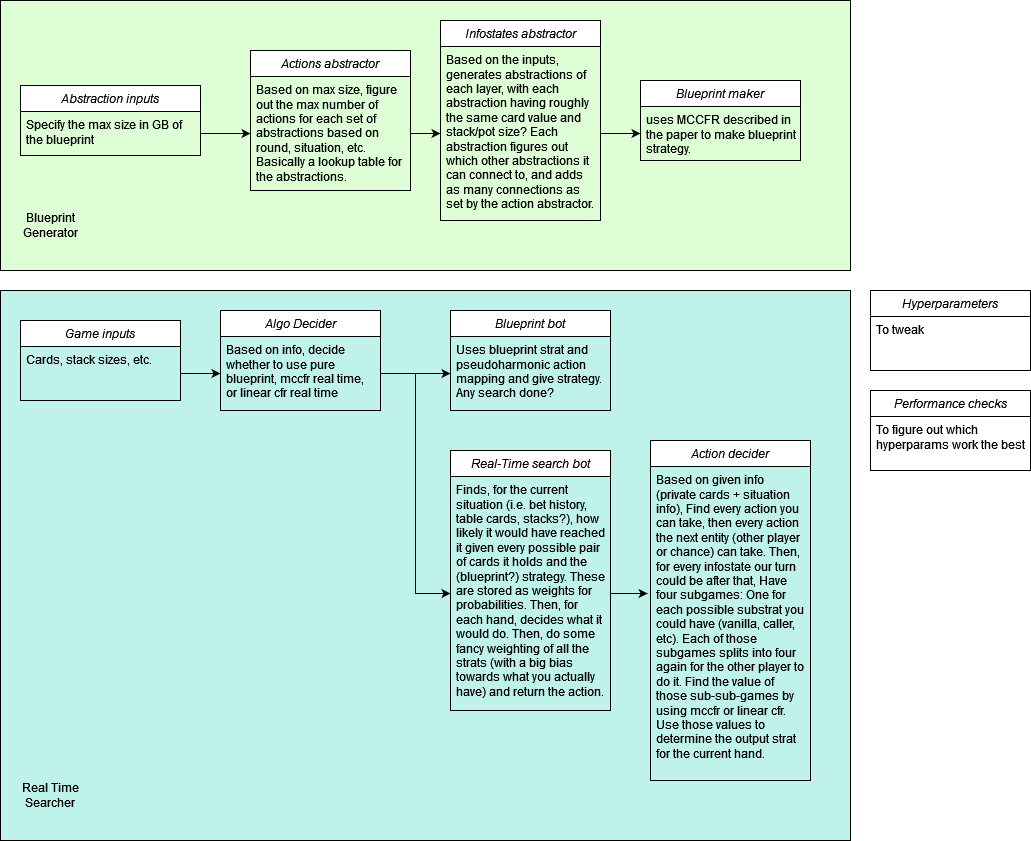

The diagram above was exported from draw.io. Its source (the exported page's mxGraphModel, read from the mxfile embedded in the PNG):
<mxGraphModel dx="1900" dy="603" grid="1" gridSize="10" guides="1" tooltips="1" connect="1" arrows="1" fold="1" page="0" pageScale="1" pageWidth="827" pageHeight="1169" math="0" shadow="0">
  <root>
    <mxCell id="WIyWlLk6GJQsqaUBKTNV-0" />
    <mxCell id="WIyWlLk6GJQsqaUBKTNV-1" parent="WIyWlLk6GJQsqaUBKTNV-0" />
    <mxCell id="MzwAiXYQu6hKlOkXHrLH-25" value="" style="rounded=0;whiteSpace=wrap;html=1;fillColor=#BFF2EA;" vertex="1" parent="WIyWlLk6GJQsqaUBKTNV-1">
      <mxGeometry x="-20" y="380" width="850" height="550" as="geometry" />
    </mxCell>
    <mxCell id="MzwAiXYQu6hKlOkXHrLH-10" value="" style="rounded=0;whiteSpace=wrap;html=1;fillColor=#DEFFD6;" vertex="1" parent="WIyWlLk6GJQsqaUBKTNV-1">
      <mxGeometry x="-20" y="90" width="850" height="270" as="geometry" />
    </mxCell>
    <mxCell id="zkfFHV4jXpPFQw0GAbJ--0" value="Infostates abstractor" style="swimlane;fontStyle=2;align=center;verticalAlign=top;childLayout=stackLayout;horizontal=1;startSize=26;horizontalStack=0;resizeParent=1;resizeLast=0;collapsible=1;marginBottom=0;rounded=0;shadow=0;strokeWidth=1;" parent="WIyWlLk6GJQsqaUBKTNV-1" vertex="1">
      <mxGeometry x="420" y="110" width="160" height="200" as="geometry">
        <mxRectangle x="230" y="140" width="160" height="26" as="alternateBounds" />
      </mxGeometry>
    </mxCell>
    <mxCell id="zkfFHV4jXpPFQw0GAbJ--1" value="Based on the inputs, generates abstractions of each layer, with each abstraction having roughly the same card value and stack/pot size? Each abstraction figures out which other abstractions it can connect to, and adds as many connections as set by the action abstractor. &#10;" style="text;align=left;verticalAlign=top;spacingLeft=4;spacingRight=4;overflow=hidden;rotatable=0;points=[[0,0.5],[1,0.5]];portConstraint=eastwest;whiteSpace=wrap;" parent="zkfFHV4jXpPFQw0GAbJ--0" vertex="1">
      <mxGeometry y="26" width="160" height="174" as="geometry" />
    </mxCell>
    <mxCell id="MzwAiXYQu6hKlOkXHrLH-0" value="Abstraction inputs" style="swimlane;fontStyle=2;align=center;verticalAlign=top;childLayout=stackLayout;horizontal=1;startSize=26;horizontalStack=0;resizeParent=1;resizeLast=0;collapsible=1;marginBottom=0;rounded=0;shadow=0;strokeWidth=1;" vertex="1" parent="WIyWlLk6GJQsqaUBKTNV-1">
      <mxGeometry y="175" width="180" height="70" as="geometry">
        <mxRectangle x="230" y="140" width="160" height="26" as="alternateBounds" />
      </mxGeometry>
    </mxCell>
    <mxCell id="MzwAiXYQu6hKlOkXHrLH-1" value="Specify the max size in GB of the blueprint" style="text;align=left;verticalAlign=top;spacingLeft=4;spacingRight=4;overflow=hidden;rotatable=0;points=[[0,0.5],[1,0.5]];portConstraint=eastwest;whiteSpace=wrap;" vertex="1" parent="MzwAiXYQu6hKlOkXHrLH-0">
      <mxGeometry y="26" width="180" height="44" as="geometry" />
    </mxCell>
    <mxCell id="MzwAiXYQu6hKlOkXHrLH-4" value="Actions abstractor" style="swimlane;fontStyle=2;align=center;verticalAlign=top;childLayout=stackLayout;horizontal=1;startSize=26;horizontalStack=0;resizeParent=1;resizeLast=0;collapsible=1;marginBottom=0;rounded=0;shadow=0;strokeWidth=1;" vertex="1" parent="WIyWlLk6GJQsqaUBKTNV-1">
      <mxGeometry x="230" y="140" width="160" height="140" as="geometry">
        <mxRectangle x="230" y="140" width="160" height="26" as="alternateBounds" />
      </mxGeometry>
    </mxCell>
    <mxCell id="MzwAiXYQu6hKlOkXHrLH-5" value="Based on max size, figure out the max number of actions for each set of abstractions based on round, situation, etc. Basically a lookup table for the abstractions." style="text;align=left;verticalAlign=top;spacingLeft=4;spacingRight=4;overflow=hidden;rotatable=0;points=[[0,0.5],[1,0.5]];portConstraint=eastwest;whiteSpace=wrap;" vertex="1" parent="MzwAiXYQu6hKlOkXHrLH-4">
      <mxGeometry y="26" width="160" height="114" as="geometry" />
    </mxCell>
    <mxCell id="MzwAiXYQu6hKlOkXHrLH-6" value="Game inputs" style="swimlane;fontStyle=2;align=center;verticalAlign=top;childLayout=stackLayout;horizontal=1;startSize=26;horizontalStack=0;resizeParent=1;resizeLast=0;collapsible=1;marginBottom=0;rounded=0;shadow=0;strokeWidth=1;" vertex="1" parent="WIyWlLk6GJQsqaUBKTNV-1">
      <mxGeometry y="410" width="160" height="80" as="geometry">
        <mxRectangle x="230" y="140" width="160" height="26" as="alternateBounds" />
      </mxGeometry>
    </mxCell>
    <mxCell id="MzwAiXYQu6hKlOkXHrLH-7" value="Cards, stack sizes, etc. " style="text;align=left;verticalAlign=top;spacingLeft=4;spacingRight=4;overflow=hidden;rotatable=0;points=[[0,0.5],[1,0.5]];portConstraint=eastwest;whiteSpace=wrap;" vertex="1" parent="MzwAiXYQu6hKlOkXHrLH-6">
      <mxGeometry y="26" width="160" height="54" as="geometry" />
    </mxCell>
    <mxCell id="MzwAiXYQu6hKlOkXHrLH-8" value="Blueprint maker" style="swimlane;fontStyle=2;align=center;verticalAlign=top;childLayout=stackLayout;horizontal=1;startSize=26;horizontalStack=0;resizeParent=1;resizeLast=0;collapsible=1;marginBottom=0;rounded=0;shadow=0;strokeWidth=1;" vertex="1" parent="WIyWlLk6GJQsqaUBKTNV-1">
      <mxGeometry x="620" y="170" width="160" height="80" as="geometry">
        <mxRectangle x="230" y="140" width="160" height="26" as="alternateBounds" />
      </mxGeometry>
    </mxCell>
    <mxCell id="MzwAiXYQu6hKlOkXHrLH-9" value="uses MCCFR described in the paper to make blueprint strategy." style="text;align=left;verticalAlign=top;spacingLeft=4;spacingRight=4;overflow=hidden;rotatable=0;points=[[0,0.5],[1,0.5]];portConstraint=eastwest;whiteSpace=wrap;" vertex="1" parent="MzwAiXYQu6hKlOkXHrLH-8">
      <mxGeometry y="26" width="160" height="54" as="geometry" />
    </mxCell>
    <mxCell id="MzwAiXYQu6hKlOkXHrLH-13" value="Algo Decider" style="swimlane;fontStyle=2;align=center;verticalAlign=top;childLayout=stackLayout;horizontal=1;startSize=26;horizontalStack=0;resizeParent=1;resizeLast=0;collapsible=1;marginBottom=0;rounded=0;shadow=0;strokeWidth=1;" vertex="1" parent="WIyWlLk6GJQsqaUBKTNV-1">
      <mxGeometry x="200" y="400" width="160" height="100" as="geometry">
        <mxRectangle x="230" y="140" width="160" height="26" as="alternateBounds" />
      </mxGeometry>
    </mxCell>
    <mxCell id="MzwAiXYQu6hKlOkXHrLH-14" value="Based on info, decide whether to use pure blueprint, mccfr real time, or linear cfr real time" style="text;align=left;verticalAlign=top;spacingLeft=4;spacingRight=4;overflow=hidden;rotatable=0;points=[[0,0.5],[1,0.5]];portConstraint=eastwest;whiteSpace=wrap;" vertex="1" parent="MzwAiXYQu6hKlOkXHrLH-13">
      <mxGeometry y="26" width="160" height="74" as="geometry" />
    </mxCell>
    <mxCell id="MzwAiXYQu6hKlOkXHrLH-15" value="Blueprint bot" style="swimlane;fontStyle=2;align=center;verticalAlign=top;childLayout=stackLayout;horizontal=1;startSize=26;horizontalStack=0;resizeParent=1;resizeLast=0;collapsible=1;marginBottom=0;rounded=0;shadow=0;strokeWidth=1;" vertex="1" parent="WIyWlLk6GJQsqaUBKTNV-1">
      <mxGeometry x="430" y="400" width="160" height="100" as="geometry">
        <mxRectangle x="230" y="140" width="160" height="26" as="alternateBounds" />
      </mxGeometry>
    </mxCell>
    <mxCell id="MzwAiXYQu6hKlOkXHrLH-16" value="Uses blueprint strat and pseudoharmonic action mapping and give strategy. Any search done?" style="text;align=left;verticalAlign=top;spacingLeft=4;spacingRight=4;overflow=hidden;rotatable=0;points=[[0,0.5],[1,0.5]];portConstraint=eastwest;whiteSpace=wrap;" vertex="1" parent="MzwAiXYQu6hKlOkXHrLH-15">
      <mxGeometry y="26" width="160" height="74" as="geometry" />
    </mxCell>
    <mxCell id="MzwAiXYQu6hKlOkXHrLH-17" value="Real-Time search bot" style="swimlane;fontStyle=2;align=center;verticalAlign=top;childLayout=stackLayout;horizontal=1;startSize=26;horizontalStack=0;resizeParent=1;resizeLast=0;collapsible=1;marginBottom=0;rounded=0;shadow=0;strokeWidth=1;" vertex="1" parent="WIyWlLk6GJQsqaUBKTNV-1">
      <mxGeometry x="430" y="540" width="160" height="260" as="geometry">
        <mxRectangle x="230" y="140" width="160" height="26" as="alternateBounds" />
      </mxGeometry>
    </mxCell>
    <mxCell id="MzwAiXYQu6hKlOkXHrLH-18" value="Finds, for the current situation (i.e. bet history, table cards, stacks?), how likely it would have reached it given every possible pair of cards it holds and the (blueprint?) strategy. These are stored as weights for probabilities. Then, for each hand, decides what it would do. Then, do some fancy weighting of all the strats (with a big bias towards what you actually have) and return the action. " style="text;align=left;verticalAlign=top;spacingLeft=4;spacingRight=4;overflow=hidden;rotatable=0;points=[[0,0.5],[1,0.5]];portConstraint=eastwest;whiteSpace=wrap;" vertex="1" parent="MzwAiXYQu6hKlOkXHrLH-17">
      <mxGeometry y="26" width="160" height="234" as="geometry" />
    </mxCell>
    <mxCell id="MzwAiXYQu6hKlOkXHrLH-19" value="Hyperparameters" style="swimlane;fontStyle=2;align=center;verticalAlign=top;childLayout=stackLayout;horizontal=1;startSize=26;horizontalStack=0;resizeParent=1;resizeLast=0;collapsible=1;marginBottom=0;rounded=0;shadow=0;strokeWidth=1;" vertex="1" parent="WIyWlLk6GJQsqaUBKTNV-1">
      <mxGeometry x="850" y="380" width="160" height="80" as="geometry">
        <mxRectangle x="230" y="140" width="160" height="26" as="alternateBounds" />
      </mxGeometry>
    </mxCell>
    <mxCell id="MzwAiXYQu6hKlOkXHrLH-20" value="To tweak" style="text;align=left;verticalAlign=top;spacingLeft=4;spacingRight=4;overflow=hidden;rotatable=0;points=[[0,0.5],[1,0.5]];portConstraint=eastwest;whiteSpace=wrap;" vertex="1" parent="MzwAiXYQu6hKlOkXHrLH-19">
      <mxGeometry y="26" width="160" height="54" as="geometry" />
    </mxCell>
    <mxCell id="MzwAiXYQu6hKlOkXHrLH-21" value="Performance checks" style="swimlane;fontStyle=2;align=center;verticalAlign=top;childLayout=stackLayout;horizontal=1;startSize=26;horizontalStack=0;resizeParent=1;resizeLast=0;collapsible=1;marginBottom=0;rounded=0;shadow=0;strokeWidth=1;" vertex="1" parent="WIyWlLk6GJQsqaUBKTNV-1">
      <mxGeometry x="850" y="480" width="160" height="80" as="geometry">
        <mxRectangle x="230" y="140" width="160" height="26" as="alternateBounds" />
      </mxGeometry>
    </mxCell>
    <mxCell id="MzwAiXYQu6hKlOkXHrLH-22" value="To figure out which hyperparams work the best" style="text;align=left;verticalAlign=top;spacingLeft=4;spacingRight=4;overflow=hidden;rotatable=0;points=[[0,0.5],[1,0.5]];portConstraint=eastwest;whiteSpace=wrap;" vertex="1" parent="MzwAiXYQu6hKlOkXHrLH-21">
      <mxGeometry y="26" width="160" height="54" as="geometry" />
    </mxCell>
    <mxCell id="MzwAiXYQu6hKlOkXHrLH-23" value="Action decider" style="swimlane;fontStyle=2;align=center;verticalAlign=top;childLayout=stackLayout;horizontal=1;startSize=26;horizontalStack=0;resizeParent=1;resizeLast=0;collapsible=1;marginBottom=0;rounded=0;shadow=0;strokeWidth=1;" vertex="1" parent="WIyWlLk6GJQsqaUBKTNV-1">
      <mxGeometry x="630" y="530" width="160" height="340" as="geometry">
        <mxRectangle x="230" y="140" width="160" height="26" as="alternateBounds" />
      </mxGeometry>
    </mxCell>
    <mxCell id="MzwAiXYQu6hKlOkXHrLH-24" value="Based on given info (private cards + situation info), Find every action you can take, then every action the next entity (other player or chance) can take. Then, for every infostate our turn could be after that, Have four subgames: One for each possible substrat you could have (vanilla, caller, etc). Each of those subgames splits into four again for the other player to do it. Find the value of those sub-sub-games by using mccfr or linear cfr. Use those values to determine the output strat for the current hand." style="text;align=left;verticalAlign=top;spacingLeft=4;spacingRight=4;overflow=hidden;rotatable=0;points=[[0,0.5],[1,0.5]];portConstraint=eastwest;whiteSpace=wrap;" vertex="1" parent="MzwAiXYQu6hKlOkXHrLH-23">
      <mxGeometry y="26" width="160" height="314" as="geometry" />
    </mxCell>
    <mxCell id="MzwAiXYQu6hKlOkXHrLH-26" style="edgeStyle=orthogonalEdgeStyle;rounded=0;orthogonalLoop=1;jettySize=auto;html=1;exitX=1;exitY=0.5;exitDx=0;exitDy=0;" edge="1" parent="WIyWlLk6GJQsqaUBKTNV-1" source="MzwAiXYQu6hKlOkXHrLH-1" target="MzwAiXYQu6hKlOkXHrLH-5">
      <mxGeometry relative="1" as="geometry" />
    </mxCell>
    <mxCell id="MzwAiXYQu6hKlOkXHrLH-27" style="edgeStyle=orthogonalEdgeStyle;rounded=0;orthogonalLoop=1;jettySize=auto;html=1;exitX=1;exitY=0.5;exitDx=0;exitDy=0;" edge="1" parent="WIyWlLk6GJQsqaUBKTNV-1" source="MzwAiXYQu6hKlOkXHrLH-5" target="zkfFHV4jXpPFQw0GAbJ--1">
      <mxGeometry relative="1" as="geometry" />
    </mxCell>
    <mxCell id="MzwAiXYQu6hKlOkXHrLH-28" style="edgeStyle=orthogonalEdgeStyle;rounded=0;orthogonalLoop=1;jettySize=auto;html=1;exitX=1;exitY=0.5;exitDx=0;exitDy=0;entryX=0;entryY=0.5;entryDx=0;entryDy=0;" edge="1" parent="WIyWlLk6GJQsqaUBKTNV-1" source="zkfFHV4jXpPFQw0GAbJ--1" target="MzwAiXYQu6hKlOkXHrLH-9">
      <mxGeometry relative="1" as="geometry" />
    </mxCell>
    <mxCell id="MzwAiXYQu6hKlOkXHrLH-29" style="edgeStyle=orthogonalEdgeStyle;rounded=0;orthogonalLoop=1;jettySize=auto;html=1;exitX=1;exitY=0.5;exitDx=0;exitDy=0;entryX=0;entryY=0.5;entryDx=0;entryDy=0;" edge="1" parent="WIyWlLk6GJQsqaUBKTNV-1" source="MzwAiXYQu6hKlOkXHrLH-7" target="MzwAiXYQu6hKlOkXHrLH-14">
      <mxGeometry relative="1" as="geometry" />
    </mxCell>
    <mxCell id="MzwAiXYQu6hKlOkXHrLH-30" style="edgeStyle=orthogonalEdgeStyle;rounded=0;orthogonalLoop=1;jettySize=auto;html=1;exitX=1;exitY=0.5;exitDx=0;exitDy=0;entryX=0;entryY=0.5;entryDx=0;entryDy=0;" edge="1" parent="WIyWlLk6GJQsqaUBKTNV-1" source="MzwAiXYQu6hKlOkXHrLH-14" target="MzwAiXYQu6hKlOkXHrLH-16">
      <mxGeometry relative="1" as="geometry" />
    </mxCell>
    <mxCell id="MzwAiXYQu6hKlOkXHrLH-31" style="edgeStyle=orthogonalEdgeStyle;rounded=0;orthogonalLoop=1;jettySize=auto;html=1;exitX=1;exitY=0.5;exitDx=0;exitDy=0;" edge="1" parent="WIyWlLk6GJQsqaUBKTNV-1" source="MzwAiXYQu6hKlOkXHrLH-14" target="MzwAiXYQu6hKlOkXHrLH-18">
      <mxGeometry relative="1" as="geometry" />
    </mxCell>
    <mxCell id="MzwAiXYQu6hKlOkXHrLH-32" style="edgeStyle=orthogonalEdgeStyle;rounded=0;orthogonalLoop=1;jettySize=auto;html=1;exitX=1;exitY=0.5;exitDx=0;exitDy=0;entryX=-0.018;entryY=0.401;entryDx=0;entryDy=0;entryPerimeter=0;" edge="1" parent="WIyWlLk6GJQsqaUBKTNV-1" source="MzwAiXYQu6hKlOkXHrLH-18" target="MzwAiXYQu6hKlOkXHrLH-24">
      <mxGeometry relative="1" as="geometry" />
    </mxCell>
    <mxCell id="MzwAiXYQu6hKlOkXHrLH-33" value="Blueprint Generator" style="text;html=1;strokeColor=none;fillColor=none;align=center;verticalAlign=middle;whiteSpace=wrap;rounded=0;" vertex="1" parent="WIyWlLk6GJQsqaUBKTNV-1">
      <mxGeometry y="300" width="60" height="30" as="geometry" />
    </mxCell>
    <mxCell id="MzwAiXYQu6hKlOkXHrLH-34" value="Real Time Searcher" style="text;html=1;strokeColor=none;fillColor=none;align=center;verticalAlign=middle;whiteSpace=wrap;rounded=0;" vertex="1" parent="WIyWlLk6GJQsqaUBKTNV-1">
      <mxGeometry y="870" width="60" height="30" as="geometry" />
    </mxCell>
  </root>
</mxGraphModel>